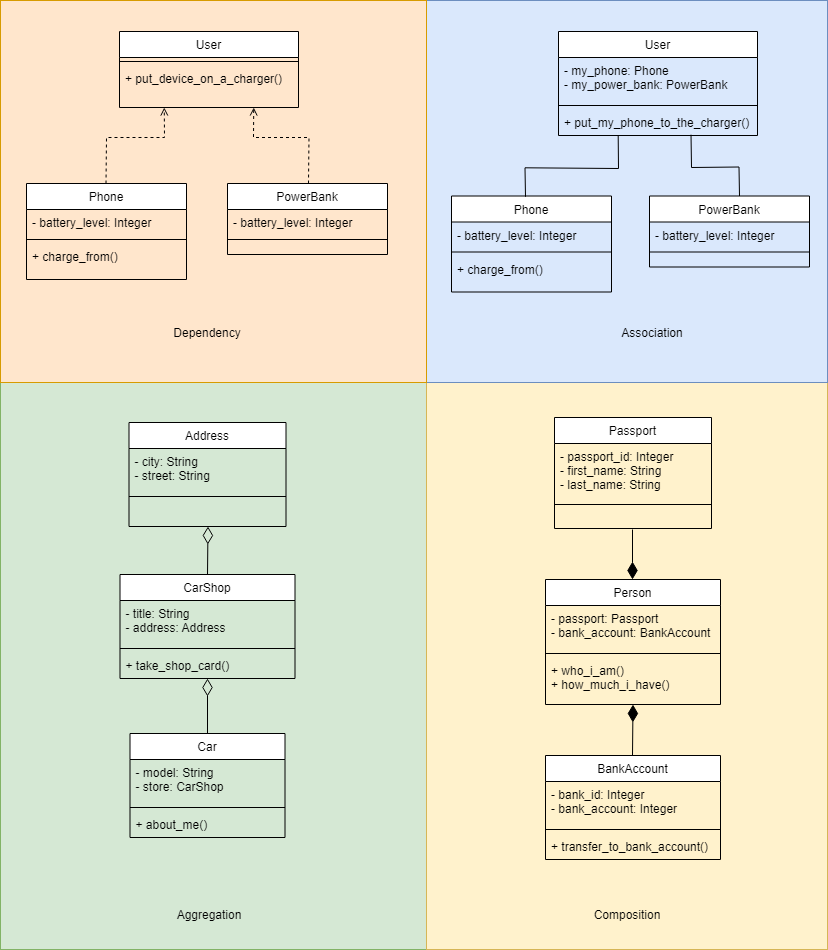

The diagram above was exported from draw.io. Its source (the exported page's mxGraphModel, read from the mxfile embedded in the PNG):
<mxGraphModel dx="976" dy="619" grid="0" gridSize="10" guides="1" tooltips="1" connect="1" arrows="1" fold="1" page="1" pageScale="1" pageWidth="827" pageHeight="1169" math="0" shadow="0">
  <root>
    <mxCell id="WIyWlLk6GJQsqaUBKTNV-0" />
    <mxCell id="WIyWlLk6GJQsqaUBKTNV-1" parent="WIyWlLk6GJQsqaUBKTNV-0" />
    <mxCell id="CUT07kfuwtDz1codW-Ya-12" value="" style="rounded=0;whiteSpace=wrap;html=1;fillColor=#d5e8d4;strokeColor=#82b366;" vertex="1" parent="WIyWlLk6GJQsqaUBKTNV-1">
      <mxGeometry y="382" width="426" height="567" as="geometry" />
    </mxCell>
    <mxCell id="CUT07kfuwtDz1codW-Ya-13" value="" style="rounded=0;whiteSpace=wrap;html=1;fillColor=#fff2cc;strokeColor=#d6b656;" vertex="1" parent="WIyWlLk6GJQsqaUBKTNV-1">
      <mxGeometry x="426" y="382" width="401" height="567" as="geometry" />
    </mxCell>
    <mxCell id="CUT07kfuwtDz1codW-Ya-5" value="" style="rounded=0;whiteSpace=wrap;html=1;fillColor=#dae8fc;strokeColor=#6c8ebf;" vertex="1" parent="WIyWlLk6GJQsqaUBKTNV-1">
      <mxGeometry x="426" width="401" height="382" as="geometry" />
    </mxCell>
    <mxCell id="CUT07kfuwtDz1codW-Ya-4" value="" style="rounded=0;whiteSpace=wrap;html=1;fillColor=#ffe6cc;strokeColor=#d79b00;" vertex="1" parent="WIyWlLk6GJQsqaUBKTNV-1">
      <mxGeometry width="426" height="382" as="geometry" />
    </mxCell>
    <mxCell id="zkfFHV4jXpPFQw0GAbJ--0" value="User" style="swimlane;fontStyle=0;align=center;verticalAlign=top;childLayout=stackLayout;horizontal=1;startSize=26;horizontalStack=0;resizeParent=1;resizeLast=0;collapsible=1;marginBottom=0;rounded=0;shadow=0;strokeWidth=1;" parent="WIyWlLk6GJQsqaUBKTNV-1" vertex="1">
      <mxGeometry x="119" y="31" width="179" height="76" as="geometry">
        <mxRectangle x="230" y="140" width="160" height="26" as="alternateBounds" />
      </mxGeometry>
    </mxCell>
    <mxCell id="zkfFHV4jXpPFQw0GAbJ--4" value="" style="line;html=1;strokeWidth=1;align=left;verticalAlign=middle;spacingTop=-1;spacingLeft=3;spacingRight=3;rotatable=0;labelPosition=right;points=[];portConstraint=eastwest;" parent="zkfFHV4jXpPFQw0GAbJ--0" vertex="1">
      <mxGeometry y="26" width="179" height="8" as="geometry" />
    </mxCell>
    <mxCell id="zkfFHV4jXpPFQw0GAbJ--5" value="+ put_device_on_a_charger()" style="text;align=left;verticalAlign=top;spacingLeft=4;spacingRight=4;overflow=hidden;rotatable=0;points=[[0,0.5],[1,0.5]];portConstraint=eastwest;fontColor=#000000;" parent="zkfFHV4jXpPFQw0GAbJ--0" vertex="1">
      <mxGeometry y="34" width="179" height="26" as="geometry" />
    </mxCell>
    <mxCell id="zkfFHV4jXpPFQw0GAbJ--6" value="Phone" style="swimlane;fontStyle=0;align=center;verticalAlign=top;childLayout=stackLayout;horizontal=1;startSize=26;horizontalStack=0;resizeParent=1;resizeLast=0;collapsible=1;marginBottom=0;rounded=0;shadow=0;strokeWidth=1;" parent="WIyWlLk6GJQsqaUBKTNV-1" vertex="1">
      <mxGeometry x="26" y="183" width="160" height="96" as="geometry">
        <mxRectangle x="130" y="380" width="160" height="26" as="alternateBounds" />
      </mxGeometry>
    </mxCell>
    <mxCell id="zkfFHV4jXpPFQw0GAbJ--7" value="- battery_level: Integer" style="text;align=left;verticalAlign=top;spacingLeft=4;spacingRight=4;overflow=hidden;rotatable=0;points=[[0,0.5],[1,0.5]];portConstraint=eastwest;" parent="zkfFHV4jXpPFQw0GAbJ--6" vertex="1">
      <mxGeometry y="26" width="160" height="26" as="geometry" />
    </mxCell>
    <mxCell id="zkfFHV4jXpPFQw0GAbJ--9" value="" style="line;html=1;strokeWidth=1;align=left;verticalAlign=middle;spacingTop=-1;spacingLeft=3;spacingRight=3;rotatable=0;labelPosition=right;points=[];portConstraint=eastwest;" parent="zkfFHV4jXpPFQw0GAbJ--6" vertex="1">
      <mxGeometry y="52" width="160" height="8" as="geometry" />
    </mxCell>
    <mxCell id="zkfFHV4jXpPFQw0GAbJ--11" value="+ charge_from()" style="text;align=left;verticalAlign=top;spacingLeft=4;spacingRight=4;overflow=hidden;rotatable=0;points=[[0,0.5],[1,0.5]];portConstraint=eastwest;" parent="zkfFHV4jXpPFQw0GAbJ--6" vertex="1">
      <mxGeometry y="60" width="160" height="26" as="geometry" />
    </mxCell>
    <mxCell id="zkfFHV4jXpPFQw0GAbJ--13" value="PowerBank" style="swimlane;fontStyle=0;align=center;verticalAlign=top;childLayout=stackLayout;horizontal=1;startSize=26;horizontalStack=0;resizeParent=1;resizeLast=0;collapsible=1;marginBottom=0;rounded=0;shadow=0;strokeWidth=1;" parent="WIyWlLk6GJQsqaUBKTNV-1" vertex="1">
      <mxGeometry x="227" y="183" width="160" height="71" as="geometry">
        <mxRectangle x="340" y="380" width="170" height="26" as="alternateBounds" />
      </mxGeometry>
    </mxCell>
    <mxCell id="zkfFHV4jXpPFQw0GAbJ--14" value="- battery_level: Integer" style="text;align=left;verticalAlign=top;spacingLeft=4;spacingRight=4;overflow=hidden;rotatable=0;points=[[0,0.5],[1,0.5]];portConstraint=eastwest;" parent="zkfFHV4jXpPFQw0GAbJ--13" vertex="1">
      <mxGeometry y="26" width="160" height="26" as="geometry" />
    </mxCell>
    <mxCell id="zkfFHV4jXpPFQw0GAbJ--15" value="" style="line;html=1;strokeWidth=1;align=left;verticalAlign=middle;spacingTop=-1;spacingLeft=3;spacingRight=3;rotatable=0;labelPosition=right;points=[];portConstraint=eastwest;" parent="zkfFHV4jXpPFQw0GAbJ--13" vertex="1">
      <mxGeometry y="52" width="160" height="8" as="geometry" />
    </mxCell>
    <mxCell id="r0XGtkqCpjHwd6Mu7eFz-3" value="Phone" style="swimlane;fontStyle=0;align=center;verticalAlign=top;childLayout=stackLayout;horizontal=1;startSize=26;horizontalStack=0;resizeParent=1;resizeLast=0;collapsible=1;marginBottom=0;rounded=0;shadow=0;strokeWidth=1;" parent="WIyWlLk6GJQsqaUBKTNV-1" vertex="1">
      <mxGeometry x="451" y="195.5" width="160" height="96" as="geometry">
        <mxRectangle x="130" y="380" width="160" height="26" as="alternateBounds" />
      </mxGeometry>
    </mxCell>
    <mxCell id="r0XGtkqCpjHwd6Mu7eFz-4" value="- battery_level: Integer" style="text;align=left;verticalAlign=top;spacingLeft=4;spacingRight=4;overflow=hidden;rotatable=0;points=[[0,0.5],[1,0.5]];portConstraint=eastwest;" parent="r0XGtkqCpjHwd6Mu7eFz-3" vertex="1">
      <mxGeometry y="26" width="160" height="26" as="geometry" />
    </mxCell>
    <mxCell id="r0XGtkqCpjHwd6Mu7eFz-5" value="" style="line;html=1;strokeWidth=1;align=left;verticalAlign=middle;spacingTop=-1;spacingLeft=3;spacingRight=3;rotatable=0;labelPosition=right;points=[];portConstraint=eastwest;" parent="r0XGtkqCpjHwd6Mu7eFz-3" vertex="1">
      <mxGeometry y="52" width="160" height="8" as="geometry" />
    </mxCell>
    <mxCell id="r0XGtkqCpjHwd6Mu7eFz-6" value="+ charge_from()" style="text;align=left;verticalAlign=top;spacingLeft=4;spacingRight=4;overflow=hidden;rotatable=0;points=[[0,0.5],[1,0.5]];portConstraint=eastwest;" parent="r0XGtkqCpjHwd6Mu7eFz-3" vertex="1">
      <mxGeometry y="60" width="160" height="26" as="geometry" />
    </mxCell>
    <mxCell id="r0XGtkqCpjHwd6Mu7eFz-7" value="PowerBank" style="swimlane;fontStyle=0;align=center;verticalAlign=top;childLayout=stackLayout;horizontal=1;startSize=26;horizontalStack=0;resizeParent=1;resizeLast=0;collapsible=1;marginBottom=0;rounded=0;shadow=0;strokeWidth=1;" parent="WIyWlLk6GJQsqaUBKTNV-1" vertex="1">
      <mxGeometry x="649" y="195.5" width="160" height="71" as="geometry">
        <mxRectangle x="340" y="380" width="170" height="26" as="alternateBounds" />
      </mxGeometry>
    </mxCell>
    <mxCell id="r0XGtkqCpjHwd6Mu7eFz-8" value="- battery_level: Integer" style="text;align=left;verticalAlign=top;spacingLeft=4;spacingRight=4;overflow=hidden;rotatable=0;points=[[0,0.5],[1,0.5]];portConstraint=eastwest;" parent="r0XGtkqCpjHwd6Mu7eFz-7" vertex="1">
      <mxGeometry y="26" width="160" height="26" as="geometry" />
    </mxCell>
    <mxCell id="r0XGtkqCpjHwd6Mu7eFz-9" value="" style="line;html=1;strokeWidth=1;align=left;verticalAlign=middle;spacingTop=-1;spacingLeft=3;spacingRight=3;rotatable=0;labelPosition=right;points=[];portConstraint=eastwest;" parent="r0XGtkqCpjHwd6Mu7eFz-7" vertex="1">
      <mxGeometry y="52" width="160" height="8" as="geometry" />
    </mxCell>
    <mxCell id="CUT07kfuwtDz1codW-Ya-0" value="User" style="swimlane;fontStyle=0;align=center;verticalAlign=top;childLayout=stackLayout;horizontal=1;startSize=26;horizontalStack=0;resizeParent=1;resizeLast=0;collapsible=1;marginBottom=0;rounded=0;shadow=0;strokeWidth=1;" vertex="1" parent="WIyWlLk6GJQsqaUBKTNV-1">
      <mxGeometry x="558" y="31" width="199" height="104" as="geometry">
        <mxRectangle x="130" y="380" width="160" height="26" as="alternateBounds" />
      </mxGeometry>
    </mxCell>
    <mxCell id="CUT07kfuwtDz1codW-Ya-1" value="- my_phone: Phone&#10;- my_power_bank: PowerBank" style="text;align=left;verticalAlign=top;spacingLeft=4;spacingRight=4;overflow=hidden;rotatable=0;points=[[0,0.5],[1,0.5]];portConstraint=eastwest;" vertex="1" parent="CUT07kfuwtDz1codW-Ya-0">
      <mxGeometry y="26" width="199" height="44" as="geometry" />
    </mxCell>
    <mxCell id="CUT07kfuwtDz1codW-Ya-2" value="" style="line;html=1;strokeWidth=1;align=left;verticalAlign=middle;spacingTop=-1;spacingLeft=3;spacingRight=3;rotatable=0;labelPosition=right;points=[];portConstraint=eastwest;" vertex="1" parent="CUT07kfuwtDz1codW-Ya-0">
      <mxGeometry y="70" width="199" height="8" as="geometry" />
    </mxCell>
    <mxCell id="CUT07kfuwtDz1codW-Ya-3" value="+ put_my_phone_to_the_charger()" style="text;align=left;verticalAlign=top;spacingLeft=4;spacingRight=4;overflow=hidden;rotatable=0;points=[[0,0.5],[1,0.5]];portConstraint=eastwest;" vertex="1" parent="CUT07kfuwtDz1codW-Ya-0">
      <mxGeometry y="78" width="199" height="26" as="geometry" />
    </mxCell>
    <mxCell id="CUT07kfuwtDz1codW-Ya-6" value="" style="endArrow=open;html=1;rounded=0;endFill=0;dashed=1;entryX=0.25;entryY=1;entryDx=0;entryDy=0;" edge="1" parent="WIyWlLk6GJQsqaUBKTNV-1" target="zkfFHV4jXpPFQw0GAbJ--0">
      <mxGeometry width="50" height="50" relative="1" as="geometry">
        <mxPoint x="105.5" y="183" as="sourcePoint" />
        <mxPoint x="106" y="136" as="targetPoint" />
        <Array as="points">
          <mxPoint x="106" y="137" />
          <mxPoint x="164" y="137" />
        </Array>
      </mxGeometry>
    </mxCell>
    <mxCell id="CUT07kfuwtDz1codW-Ya-7" value="" style="endArrow=open;html=1;rounded=0;endFill=0;dashed=1;entryX=0.75;entryY=1;entryDx=0;entryDy=0;" edge="1" parent="WIyWlLk6GJQsqaUBKTNV-1" target="zkfFHV4jXpPFQw0GAbJ--0">
      <mxGeometry width="50" height="50" relative="1" as="geometry">
        <mxPoint x="308" y="183" as="sourcePoint" />
        <mxPoint x="361.5" y="107" as="targetPoint" />
        <Array as="points">
          <mxPoint x="308.5" y="137" />
          <mxPoint x="253" y="137" />
        </Array>
      </mxGeometry>
    </mxCell>
    <mxCell id="CUT07kfuwtDz1codW-Ya-8" value="Dependency" style="text;html=1;strokeColor=none;fillColor=none;align=center;verticalAlign=middle;whiteSpace=wrap;rounded=0;" vertex="1" parent="WIyWlLk6GJQsqaUBKTNV-1">
      <mxGeometry x="164" y="318" width="86" height="30" as="geometry" />
    </mxCell>
    <mxCell id="CUT07kfuwtDz1codW-Ya-9" value="Association" style="text;html=1;strokeColor=none;fillColor=none;align=center;verticalAlign=middle;whiteSpace=wrap;rounded=0;" vertex="1" parent="WIyWlLk6GJQsqaUBKTNV-1">
      <mxGeometry x="609" y="318" width="86" height="30" as="geometry" />
    </mxCell>
    <mxCell id="CUT07kfuwtDz1codW-Ya-10" value="" style="endArrow=none;html=1;rounded=0;endFill=0;entryX=0.666;entryY=0.969;entryDx=0;entryDy=0;entryPerimeter=0;" edge="1" parent="WIyWlLk6GJQsqaUBKTNV-1" target="CUT07kfuwtDz1codW-Ya-3">
      <mxGeometry width="50" height="50" relative="1" as="geometry">
        <mxPoint x="739" y="195.5" as="sourcePoint" />
        <mxPoint x="682" y="138.5" as="targetPoint" />
        <Array as="points">
          <mxPoint x="738.5" y="166.5" />
          <mxPoint x="691" y="167" />
        </Array>
      </mxGeometry>
    </mxCell>
    <mxCell id="CUT07kfuwtDz1codW-Ya-11" value="" style="endArrow=none;html=1;rounded=0;endFill=0;entryX=0.3;entryY=1;entryDx=0;entryDy=0;entryPerimeter=0;" edge="1" parent="WIyWlLk6GJQsqaUBKTNV-1" target="CUT07kfuwtDz1codW-Ya-3">
      <mxGeometry width="50" height="50" relative="1" as="geometry">
        <mxPoint x="525" y="196.31" as="sourcePoint" />
        <mxPoint x="469.2080000000001" y="135.00399999999996" as="targetPoint" />
        <Array as="points">
          <mxPoint x="524.5" y="167.31" />
          <mxPoint x="618" y="168" />
        </Array>
      </mxGeometry>
    </mxCell>
    <mxCell id="CUT07kfuwtDz1codW-Ya-14" value="Composition" style="text;html=1;strokeColor=none;fillColor=none;align=center;verticalAlign=middle;whiteSpace=wrap;rounded=0;" vertex="1" parent="WIyWlLk6GJQsqaUBKTNV-1">
      <mxGeometry x="583.5" y="900" width="86" height="30" as="geometry" />
    </mxCell>
    <mxCell id="CUT07kfuwtDz1codW-Ya-15" value="Aggregation" style="text;html=1;strokeColor=none;fillColor=none;align=center;verticalAlign=middle;whiteSpace=wrap;rounded=0;" vertex="1" parent="WIyWlLk6GJQsqaUBKTNV-1">
      <mxGeometry x="165.5" y="900" width="86" height="30" as="geometry" />
    </mxCell>
    <mxCell id="CUT07kfuwtDz1codW-Ya-16" value="Address" style="swimlane;fontStyle=0;align=center;verticalAlign=top;childLayout=stackLayout;horizontal=1;startSize=26;horizontalStack=0;resizeParent=1;resizeLast=0;collapsible=1;marginBottom=0;rounded=0;shadow=0;strokeWidth=1;" vertex="1" parent="WIyWlLk6GJQsqaUBKTNV-1">
      <mxGeometry x="128.5" y="422" width="157" height="104" as="geometry">
        <mxRectangle x="130" y="380" width="160" height="26" as="alternateBounds" />
      </mxGeometry>
    </mxCell>
    <mxCell id="CUT07kfuwtDz1codW-Ya-17" value="- city: String&#10;- street: String" style="text;align=left;verticalAlign=top;spacingLeft=4;spacingRight=4;overflow=hidden;rotatable=0;points=[[0,0.5],[1,0.5]];portConstraint=eastwest;" vertex="1" parent="CUT07kfuwtDz1codW-Ya-16">
      <mxGeometry y="26" width="157" height="44" as="geometry" />
    </mxCell>
    <mxCell id="CUT07kfuwtDz1codW-Ya-18" value="" style="line;html=1;strokeWidth=1;align=left;verticalAlign=middle;spacingTop=-1;spacingLeft=3;spacingRight=3;rotatable=0;labelPosition=right;points=[];portConstraint=eastwest;" vertex="1" parent="CUT07kfuwtDz1codW-Ya-16">
      <mxGeometry y="70" width="157" height="8" as="geometry" />
    </mxCell>
    <mxCell id="CUT07kfuwtDz1codW-Ya-20" value="CarShop" style="swimlane;fontStyle=0;align=center;verticalAlign=top;childLayout=stackLayout;horizontal=1;startSize=26;horizontalStack=0;resizeParent=1;resizeLast=0;collapsible=1;marginBottom=0;rounded=0;shadow=0;strokeWidth=1;" vertex="1" parent="WIyWlLk6GJQsqaUBKTNV-1">
      <mxGeometry x="119.5" y="574" width="175" height="104" as="geometry">
        <mxRectangle x="130" y="380" width="160" height="26" as="alternateBounds" />
      </mxGeometry>
    </mxCell>
    <mxCell id="CUT07kfuwtDz1codW-Ya-21" value="- title: String&#10;- address: Address" style="text;align=left;verticalAlign=top;spacingLeft=4;spacingRight=4;overflow=hidden;rotatable=0;points=[[0,0.5],[1,0.5]];portConstraint=eastwest;" vertex="1" parent="CUT07kfuwtDz1codW-Ya-20">
      <mxGeometry y="26" width="175" height="44" as="geometry" />
    </mxCell>
    <mxCell id="CUT07kfuwtDz1codW-Ya-22" value="" style="line;html=1;strokeWidth=1;align=left;verticalAlign=middle;spacingTop=-1;spacingLeft=3;spacingRight=3;rotatable=0;labelPosition=right;points=[];portConstraint=eastwest;" vertex="1" parent="CUT07kfuwtDz1codW-Ya-20">
      <mxGeometry y="70" width="175" height="8" as="geometry" />
    </mxCell>
    <mxCell id="CUT07kfuwtDz1codW-Ya-23" value="+ take_shop_card()" style="text;align=left;verticalAlign=top;spacingLeft=4;spacingRight=4;overflow=hidden;rotatable=0;points=[[0,0.5],[1,0.5]];portConstraint=eastwest;" vertex="1" parent="CUT07kfuwtDz1codW-Ya-20">
      <mxGeometry y="78" width="175" height="26" as="geometry" />
    </mxCell>
    <mxCell id="CUT07kfuwtDz1codW-Ya-24" value="Car" style="swimlane;fontStyle=0;align=center;verticalAlign=top;childLayout=stackLayout;horizontal=1;startSize=26;horizontalStack=0;resizeParent=1;resizeLast=0;collapsible=1;marginBottom=0;rounded=0;shadow=0;strokeWidth=1;" vertex="1" parent="WIyWlLk6GJQsqaUBKTNV-1">
      <mxGeometry x="129.5" y="733" width="155" height="104" as="geometry">
        <mxRectangle x="130" y="380" width="160" height="26" as="alternateBounds" />
      </mxGeometry>
    </mxCell>
    <mxCell id="CUT07kfuwtDz1codW-Ya-25" value="- model: String&#10;- store: CarShop" style="text;align=left;verticalAlign=top;spacingLeft=4;spacingRight=4;overflow=hidden;rotatable=0;points=[[0,0.5],[1,0.5]];portConstraint=eastwest;" vertex="1" parent="CUT07kfuwtDz1codW-Ya-24">
      <mxGeometry y="26" width="155" height="44" as="geometry" />
    </mxCell>
    <mxCell id="CUT07kfuwtDz1codW-Ya-26" value="" style="line;html=1;strokeWidth=1;align=left;verticalAlign=middle;spacingTop=-1;spacingLeft=3;spacingRight=3;rotatable=0;labelPosition=right;points=[];portConstraint=eastwest;" vertex="1" parent="CUT07kfuwtDz1codW-Ya-24">
      <mxGeometry y="70" width="155" height="8" as="geometry" />
    </mxCell>
    <mxCell id="CUT07kfuwtDz1codW-Ya-27" value="+ about_me()" style="text;align=left;verticalAlign=top;spacingLeft=4;spacingRight=4;overflow=hidden;rotatable=0;points=[[0,0.5],[1,0.5]];portConstraint=eastwest;" vertex="1" parent="CUT07kfuwtDz1codW-Ya-24">
      <mxGeometry y="78" width="155" height="26" as="geometry" />
    </mxCell>
    <mxCell id="CUT07kfuwtDz1codW-Ya-28" value="" style="endArrow=none;html=1;rounded=0;startArrow=diamondThin;startFill=0;startSize=15;entryX=0.5;entryY=0;entryDx=0;entryDy=0;" edge="1" parent="WIyWlLk6GJQsqaUBKTNV-1" target="CUT07kfuwtDz1codW-Ya-20">
      <mxGeometry width="50" height="50" relative="1" as="geometry">
        <mxPoint x="207.5" y="526" as="sourcePoint" />
        <mxPoint x="206.5" y="572" as="targetPoint" />
      </mxGeometry>
    </mxCell>
    <mxCell id="CUT07kfuwtDz1codW-Ya-29" value="" style="endArrow=none;html=1;rounded=0;startArrow=diamondThin;startFill=0;startSize=15;entryX=0.5;entryY=0;entryDx=0;entryDy=0;" edge="1" parent="WIyWlLk6GJQsqaUBKTNV-1" target="CUT07kfuwtDz1codW-Ya-24">
      <mxGeometry width="50" height="50" relative="1" as="geometry">
        <mxPoint x="207" y="678" as="sourcePoint" />
        <mxPoint x="206.5" y="726" as="targetPoint" />
      </mxGeometry>
    </mxCell>
    <mxCell id="CUT07kfuwtDz1codW-Ya-30" value="Passport" style="swimlane;fontStyle=0;align=center;verticalAlign=top;childLayout=stackLayout;horizontal=1;startSize=26;horizontalStack=0;resizeParent=1;resizeLast=0;collapsible=1;marginBottom=0;rounded=0;shadow=0;strokeWidth=1;" vertex="1" parent="WIyWlLk6GJQsqaUBKTNV-1">
      <mxGeometry x="554" y="417" width="157" height="111" as="geometry">
        <mxRectangle x="130" y="380" width="160" height="26" as="alternateBounds" />
      </mxGeometry>
    </mxCell>
    <mxCell id="CUT07kfuwtDz1codW-Ya-31" value="- passport_id: Integer&#10;- first_name: String&#10;- last_name: String" style="text;align=left;verticalAlign=top;spacingLeft=4;spacingRight=4;overflow=hidden;rotatable=0;points=[[0,0.5],[1,0.5]];portConstraint=eastwest;" vertex="1" parent="CUT07kfuwtDz1codW-Ya-30">
      <mxGeometry y="26" width="157" height="57" as="geometry" />
    </mxCell>
    <mxCell id="CUT07kfuwtDz1codW-Ya-32" value="" style="line;html=1;strokeWidth=1;align=left;verticalAlign=middle;spacingTop=-1;spacingLeft=3;spacingRight=3;rotatable=0;labelPosition=right;points=[];portConstraint=eastwest;" vertex="1" parent="CUT07kfuwtDz1codW-Ya-30">
      <mxGeometry y="83" width="157" height="8" as="geometry" />
    </mxCell>
    <mxCell id="CUT07kfuwtDz1codW-Ya-33" value="BankAccount" style="swimlane;fontStyle=0;align=center;verticalAlign=top;childLayout=stackLayout;horizontal=1;startSize=26;horizontalStack=0;resizeParent=1;resizeLast=0;collapsible=1;marginBottom=0;rounded=0;shadow=0;strokeWidth=1;" vertex="1" parent="WIyWlLk6GJQsqaUBKTNV-1">
      <mxGeometry x="545" y="755" width="175" height="104" as="geometry">
        <mxRectangle x="130" y="380" width="160" height="26" as="alternateBounds" />
      </mxGeometry>
    </mxCell>
    <mxCell id="CUT07kfuwtDz1codW-Ya-34" value="- bank_id: Integer&#10;- bank_account: Integer" style="text;align=left;verticalAlign=top;spacingLeft=4;spacingRight=4;overflow=hidden;rotatable=0;points=[[0,0.5],[1,0.5]];portConstraint=eastwest;" vertex="1" parent="CUT07kfuwtDz1codW-Ya-33">
      <mxGeometry y="26" width="175" height="44" as="geometry" />
    </mxCell>
    <mxCell id="CUT07kfuwtDz1codW-Ya-35" value="" style="line;html=1;strokeWidth=1;align=left;verticalAlign=middle;spacingTop=-1;spacingLeft=3;spacingRight=3;rotatable=0;labelPosition=right;points=[];portConstraint=eastwest;" vertex="1" parent="CUT07kfuwtDz1codW-Ya-33">
      <mxGeometry y="70" width="175" height="8" as="geometry" />
    </mxCell>
    <mxCell id="CUT07kfuwtDz1codW-Ya-36" value="+ transfer_to_bank_account()" style="text;align=left;verticalAlign=top;spacingLeft=4;spacingRight=4;overflow=hidden;rotatable=0;points=[[0,0.5],[1,0.5]];portConstraint=eastwest;" vertex="1" parent="CUT07kfuwtDz1codW-Ya-33">
      <mxGeometry y="78" width="175" height="26" as="geometry" />
    </mxCell>
    <mxCell id="CUT07kfuwtDz1codW-Ya-37" value="Person" style="swimlane;fontStyle=0;align=center;verticalAlign=top;childLayout=stackLayout;horizontal=1;startSize=26;horizontalStack=0;resizeParent=1;resizeLast=0;collapsible=1;marginBottom=0;rounded=0;shadow=0;strokeWidth=1;" vertex="1" parent="WIyWlLk6GJQsqaUBKTNV-1">
      <mxGeometry x="545" y="579" width="175" height="125" as="geometry">
        <mxRectangle x="130" y="380" width="160" height="26" as="alternateBounds" />
      </mxGeometry>
    </mxCell>
    <mxCell id="CUT07kfuwtDz1codW-Ya-38" value="- passport: Passport&#10;- bank_account: BankAccount" style="text;align=left;verticalAlign=top;spacingLeft=4;spacingRight=4;overflow=hidden;rotatable=0;points=[[0,0.5],[1,0.5]];portConstraint=eastwest;" vertex="1" parent="CUT07kfuwtDz1codW-Ya-37">
      <mxGeometry y="26" width="175" height="44" as="geometry" />
    </mxCell>
    <mxCell id="CUT07kfuwtDz1codW-Ya-39" value="" style="line;html=1;strokeWidth=1;align=left;verticalAlign=middle;spacingTop=-1;spacingLeft=3;spacingRight=3;rotatable=0;labelPosition=right;points=[];portConstraint=eastwest;" vertex="1" parent="CUT07kfuwtDz1codW-Ya-37">
      <mxGeometry y="70" width="175" height="8" as="geometry" />
    </mxCell>
    <mxCell id="CUT07kfuwtDz1codW-Ya-40" value="+ who_i_am()&#10;+ how_much_i_have()" style="text;align=left;verticalAlign=top;spacingLeft=4;spacingRight=4;overflow=hidden;rotatable=0;points=[[0,0.5],[1,0.5]];portConstraint=eastwest;" vertex="1" parent="CUT07kfuwtDz1codW-Ya-37">
      <mxGeometry y="78" width="175" height="45" as="geometry" />
    </mxCell>
    <mxCell id="CUT07kfuwtDz1codW-Ya-41" value="" style="endArrow=none;html=1;rounded=0;startArrow=diamondThin;startFill=1;startSize=15;" edge="1" parent="WIyWlLk6GJQsqaUBKTNV-1">
      <mxGeometry width="50" height="50" relative="1" as="geometry">
        <mxPoint x="632.5" y="704" as="sourcePoint" />
        <mxPoint x="632" y="755" as="targetPoint" />
      </mxGeometry>
    </mxCell>
    <mxCell id="CUT07kfuwtDz1codW-Ya-42" value="" style="endArrow=none;html=1;rounded=0;startArrow=diamondThin;startFill=1;startSize=15;" edge="1" parent="WIyWlLk6GJQsqaUBKTNV-1">
      <mxGeometry width="50" height="50" relative="1" as="geometry">
        <mxPoint x="632" y="579" as="sourcePoint" />
        <mxPoint x="632" y="529" as="targetPoint" />
      </mxGeometry>
    </mxCell>
  </root>
</mxGraphModel>